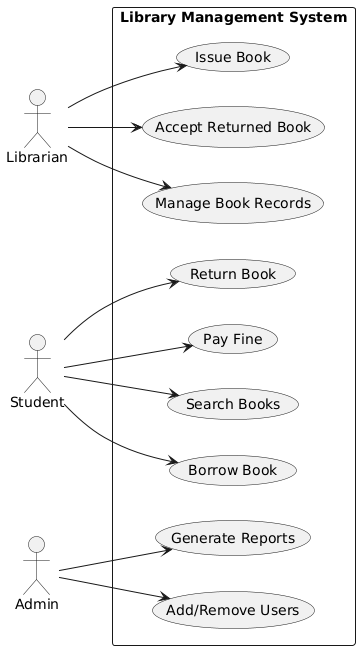

The diagram above was rendered by PlantUML. Its source (embedded in the PNG):
@startuml
' ==============================
' USE CASE DIAGRAM
' ==============================
left to right direction
actor Librarian
actor Student
actor Admin

rectangle "Library Management System" {
  Student --> (Search Books)
  Student --> (Borrow Book)
  Student --> (Return Book)
  Student --> (Pay Fine)

  Librarian --> (Issue Book)
  Librarian --> (Accept Returned Book)
  Librarian --> (Manage Book Records)

  Admin --> (Add/Remove Users)
  Admin --> (Generate Reports)
}
@enduml